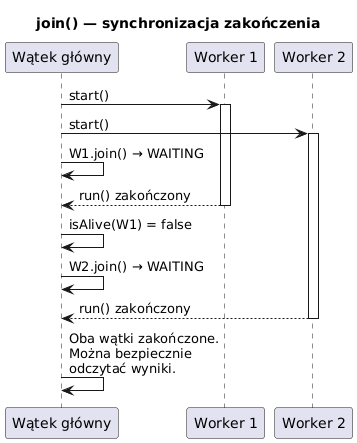

The diagram above was rendered by PlantUML. Its source (embedded in the PNG):
@startuml join_flow
skinparam shadowing false
skinparam defaultFontName "DejaVu Sans"
title join() — synchronizacja zakończenia

participant "Wątek główny" as MAIN
participant "Worker 1" as W1
participant "Worker 2" as W2

MAIN -> W1 : start()
activate W1
MAIN -> W2 : start()
activate W2

MAIN -> MAIN : W1.join() → WAITING
W1 --> MAIN : run() zakończony
deactivate W1

MAIN -> MAIN : isAlive(W1) = false

MAIN -> MAIN : W2.join() → WAITING
W2 --> MAIN : run() zakończony
deactivate W2

MAIN -> MAIN : Oba wątki zakończone.\nMożna bezpiecznie\nodczytać wyniki.

@enduml